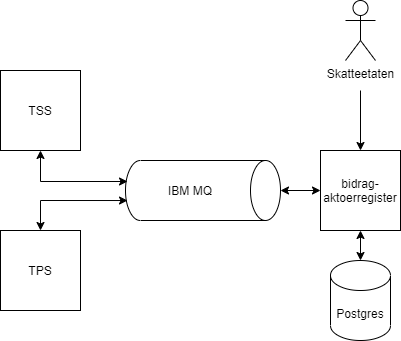

The diagram above was exported from draw.io. Its source (the exported page's mxGraphModel, read from the mxfile embedded in the PNG):
<mxGraphModel dx="2062" dy="1122" grid="1" gridSize="10" guides="1" tooltips="1" connect="1" arrows="1" fold="1" page="1" pageScale="1" pageWidth="827" pageHeight="1169" math="0" shadow="0">
  <root>
    <mxCell id="0" />
    <mxCell id="1" parent="0" />
    <mxCell id="JoZZzSe4d-E4hW_KcLBm-1" value="TSS" style="whiteSpace=wrap;html=1;aspect=fixed;" vertex="1" parent="1">
      <mxGeometry x="80" y="280" width="80" height="80" as="geometry" />
    </mxCell>
    <mxCell id="JoZZzSe4d-E4hW_KcLBm-2" value="TPS" style="whiteSpace=wrap;html=1;aspect=fixed;" vertex="1" parent="1">
      <mxGeometry x="80" y="440" width="80" height="80" as="geometry" />
    </mxCell>
    <mxCell id="JoZZzSe4d-E4hW_KcLBm-3" value="" style="shape=cylinder3;whiteSpace=wrap;html=1;boundedLbl=1;backgroundOutline=1;size=15;rotation=90;" vertex="1" parent="1">
      <mxGeometry x="252.5" y="322.5" width="60" height="155" as="geometry" />
    </mxCell>
    <mxCell id="JoZZzSe4d-E4hW_KcLBm-4" value="bidrag-aktoerregister" style="whiteSpace=wrap;html=1;aspect=fixed;" vertex="1" parent="1">
      <mxGeometry x="400" y="360" width="80" height="80" as="geometry" />
    </mxCell>
    <mxCell id="JoZZzSe4d-E4hW_KcLBm-5" value="IBM MQ" style="text;html=1;strokeColor=none;fillColor=none;align=center;verticalAlign=middle;whiteSpace=wrap;rounded=0;" vertex="1" parent="1">
      <mxGeometry x="240" y="385" width="60" height="30" as="geometry" />
    </mxCell>
    <mxCell id="JoZZzSe4d-E4hW_KcLBm-6" value="Postgres" style="shape=cylinder3;whiteSpace=wrap;html=1;boundedLbl=1;backgroundOutline=1;size=15;" vertex="1" parent="1">
      <mxGeometry x="410" y="470" width="60" height="80" as="geometry" />
    </mxCell>
    <mxCell id="JoZZzSe4d-E4hW_KcLBm-7" value="Skatteetaten&lt;br&gt;" style="shape=umlActor;verticalLabelPosition=bottom;verticalAlign=top;html=1;outlineConnect=0;" vertex="1" parent="1">
      <mxGeometry x="425" y="210" width="30" height="60" as="geometry" />
    </mxCell>
    <mxCell id="JoZZzSe4d-E4hW_KcLBm-10" value="" style="endArrow=classic;html=1;rounded=0;" edge="1" parent="1">
      <mxGeometry width="50" height="50" relative="1" as="geometry">
        <mxPoint x="440" y="300" as="sourcePoint" />
        <mxPoint x="440" y="360" as="targetPoint" />
      </mxGeometry>
    </mxCell>
    <mxCell id="JoZZzSe4d-E4hW_KcLBm-11" value="" style="endArrow=classic;startArrow=classic;html=1;rounded=0;entryX=0.5;entryY=1;entryDx=0;entryDy=0;exitX=0.5;exitY=0;exitDx=0;exitDy=0;exitPerimeter=0;" edge="1" parent="1" source="JoZZzSe4d-E4hW_KcLBm-6" target="JoZZzSe4d-E4hW_KcLBm-4">
      <mxGeometry width="50" height="50" relative="1" as="geometry">
        <mxPoint x="390" y="590" as="sourcePoint" />
        <mxPoint x="440" y="540" as="targetPoint" />
      </mxGeometry>
    </mxCell>
    <mxCell id="JoZZzSe4d-E4hW_KcLBm-12" value="" style="endArrow=classic;startArrow=classic;html=1;rounded=0;entryX=0;entryY=0.5;entryDx=0;entryDy=0;exitX=0.5;exitY=0;exitDx=0;exitDy=0;exitPerimeter=0;" edge="1" parent="1" source="JoZZzSe4d-E4hW_KcLBm-3" target="JoZZzSe4d-E4hW_KcLBm-4">
      <mxGeometry width="50" height="50" relative="1" as="geometry">
        <mxPoint x="390" y="590" as="sourcePoint" />
        <mxPoint x="440" y="540" as="targetPoint" />
      </mxGeometry>
    </mxCell>
    <mxCell id="JoZZzSe4d-E4hW_KcLBm-16" value="" style="endArrow=classic;startArrow=classic;html=1;rounded=0;exitX=0.5;exitY=0;exitDx=0;exitDy=0;entryX=0.667;entryY=0.987;entryDx=0;entryDy=0;entryPerimeter=0;" edge="1" parent="1" source="JoZZzSe4d-E4hW_KcLBm-2" target="JoZZzSe4d-E4hW_KcLBm-3">
      <mxGeometry width="50" height="50" relative="1" as="geometry">
        <mxPoint x="390" y="590" as="sourcePoint" />
        <mxPoint x="200" y="410" as="targetPoint" />
        <Array as="points">
          <mxPoint x="120" y="410" />
        </Array>
      </mxGeometry>
    </mxCell>
    <mxCell id="JoZZzSe4d-E4hW_KcLBm-17" value="" style="endArrow=classic;startArrow=classic;html=1;rounded=0;entryX=0.5;entryY=1;entryDx=0;entryDy=0;exitX=0.35;exitY=0.987;exitDx=0;exitDy=0;exitPerimeter=0;" edge="1" parent="1" source="JoZZzSe4d-E4hW_KcLBm-3" target="JoZZzSe4d-E4hW_KcLBm-1">
      <mxGeometry width="50" height="50" relative="1" as="geometry">
        <mxPoint x="390" y="590" as="sourcePoint" />
        <mxPoint x="440" y="540" as="targetPoint" />
        <Array as="points">
          <mxPoint x="120" y="391" />
        </Array>
      </mxGeometry>
    </mxCell>
  </root>
</mxGraphModel>